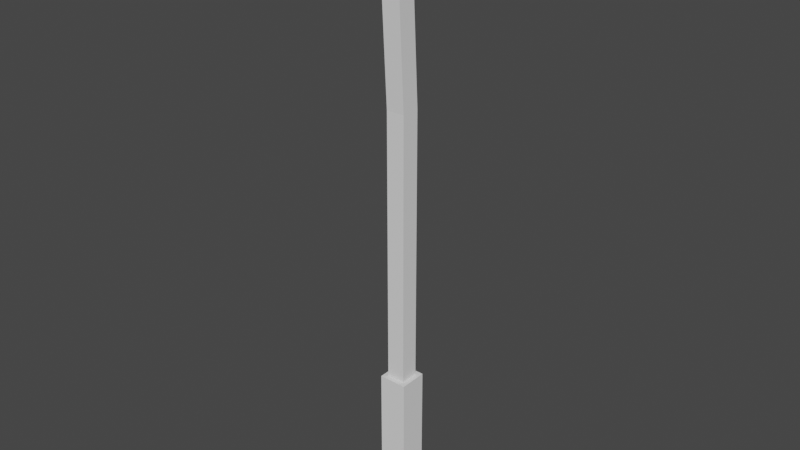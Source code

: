 # Source: fishing_pole.blend  (saved by Blender 3.5.10; exported with 4.5.12 LTS)
import bpy
from mathutils import Matrix  # noqa: F401  (used for matrix-valued properties, if any)

bpy.ops.wm.read_factory_settings(use_empty=True)
scene = bpy.context.scene
scene.name = 'Scene'

# ---- collections
col_collection = bpy.data.collections.new('Collection'); scene.collection.children.link(col_collection)

# ---- world
world_world = bpy.data.worlds.new('World'); scene.world = world_world
world_world.use_nodes = True; world_world.node_tree.nodes.clear()
_N = world_world.node_tree.nodes; _L = world_world.node_tree.links
n0 = _N.new('ShaderNodeOutputWorld'); n0.name = 'World Output'; n0.location = (300, 300)
n1 = _N.new('ShaderNodeBackground'); n1.name = 'Background'; n1.location = (10, 300)
n1.inputs[0].default_value = (0.05088, 0.05088, 0.05088, 1.0)
_L.new(n1.outputs[0], n0.inputs[0])
n0.is_active_output = True
world_world.color = (0.05088, 0.05088, 0.05088)
world_world.use_sun_shadow = False
world_world.sun_shadow_jitter_overblur = 0.0

# ---- meshes
me_cube_001 = bpy.data.meshes.new('Cube.001')
me_cube_001.from_pydata([(-0.1981, -0.1981, -1.0), (-0.1981, -0.1981, 1.0), (-0.1981, 0.1981, -1.0), (-0.1981, 0.1981, 1.0), (0.1981, -0.1981, -1.0), (0.1981, -0.1981, 1.0), (0.1981, 0.1981, -1.0), (0.1981, 0.1981, 1.0), (-0.1981, -0.1981, 1.0), (-0.1981, 0.1981, 1.0), (0.1981, -0.1981, 1.0), (0.1981, 0.1981, 1.0), (-0.1301, -0.1301, 1.0), (-0.1301, 0.1301, 1.0), (0.1301, -0.1301, 1.0), (0.1301, 0.1301, 1.0), (-0.1301, -0.1301, 2.27), (-0.1301, 0.1301, 2.27), (0.1301, -0.1301, 2.27), (0.1301, 0.1301, 2.27), (-0.1301, -0.1301, 4.842), (-0.1301, 0.1301, 4.842), (0.1301, -0.1301, 4.842), (0.1301, 0.1301, 4.842), (-0.1301, -0.2794, 7.608), (-0.1301, -0.01917, 7.608), (0.1301, -0.2794, 7.608), (0.1301, -0.01917, 7.608)], [], [(0, 1, 3, 2), (2, 3, 7, 6), (6, 7, 5, 4), (4, 5, 1, 0), (2, 6, 4, 0), (5, 7, 11, 10), (9, 8, 12, 13), (3, 1, 8, 9), (1, 5, 10, 8), (7, 3, 9, 11), (12, 14, 18, 16), (8, 10, 14, 12), (11, 9, 13, 15), (10, 11, 15, 14), (18, 19, 23, 22), (15, 13, 17, 19), (14, 15, 19, 18), (13, 12, 16, 17), (20, 22, 26, 24), (17, 16, 20, 21), (16, 18, 22, 20), (19, 17, 21, 23), (27, 25, 24, 26), (23, 21, 25, 27), (22, 23, 27, 26), (21, 20, 24, 25)])
_uv = me_cube_001.uv_layers.new(name='UVMap')
_uv.uv.foreach_set('vector', [0.25, 8.661e-05, 0.5, 8.667e-05, 0.5, 0.25, 0.25, 0.25, 0.25, 0.25, 0.5, 0.25, 0.5, 0.5, 0.25, 0.5, 0.25, 0.5, 0.5, 0.5, 0.5, 0.75, 0.25, 0.75, 0.25, 0.75, 0.5, 0.75, 0.5, 0.9999, 0.25, 0.9999, 8.672e-05, 0.5, 0.25, 0.5, 0.25, 0.75, 8.661e-05, 0.75, 0.5, 0.75, 0.5, 0.5, 0.5, 0.5, 0.5, 0.75, 0.5, 0.25, 0.5, 8.667e-05, 0.5, 8.667e-05, 0.5, 0.25, 0.5, 0.25, 0.5, 8.667e-05, 0.5, 8.667e-05, 0.5, 0.25, 0.5, 0.9999, 0.5, 0.75, 0.5, 0.75, 0.5, 0.9999, 0.5, 0.5, 0.5, 0.25, 0.5, 0.25, 0.5, 0.5, 0.5, 0.9999, 0.5, 0.75, 0.5, 0.75, 0.5, 0.9999, 0.5, 0.9999, 0.5, 0.75, 0.5, 0.75, 0.5, 0.9999, 0.5, 0.5, 0.5, 0.25, 0.5, 0.25, 0.5, 0.5, 0.5, 0.75, 0.5, 0.5, 0.5, 0.5, 0.5, 0.75, 0.5, 0.75, 0.5, 0.5, 0.5, 0.5, 0.5, 0.75, 0.5, 0.5, 0.5, 0.25, 0.5, 0.25, 0.5, 0.5, 0.5, 0.75, 0.5, 0.5, 0.5, 0.5, 0.5, 0.75, 0.5, 0.25, 0.5, 8.667e-05, 0.5, 8.667e-05, 0.5, 0.25, 0.5, 0.9999, 0.5, 0.75, 0.5, 0.75, 0.5, 0.9999, 0.5, 0.25, 0.5, 8.667e-05, 0.5, 8.667e-05, 0.5, 0.25, 0.5, 0.9999, 0.5, 0.75, 0.5, 0.75, 0.5, 0.9999, 0.5, 0.5, 0.5, 0.25, 0.5, 0.25, 0.5, 0.5, 0.5, 0.5, 0.75, 0.5, 0.75, 0.75, 0.5, 0.75, 0.5, 0.5, 0.5, 0.25, 0.5, 0.25, 0.5, 0.5, 0.5, 0.75, 0.5, 0.5, 0.5, 0.5, 0.5, 0.75, 0.5, 0.25, 0.5, 8.667e-05, 0.5, 8.667e-05, 0.5, 0.25])
me_cube_001.update()

# ---- objects
ob_cube = bpy.data.objects.new('Cube', me_cube_001)

# ---- transforms, parenting, visibility, modifiers, constraints
ob_cube.location = (0.0, 0.0, 0.0)

# ---- collection membership
col_collection.objects.link(ob_cube)

# ---- scene / render settings (as saved in the file)
scene.frame_start = 1; scene.frame_end = 250; scene.frame_set(1)
scene.render.engine = 'BLENDER_EEVEE_NEXT'
scene.cycles.sampling_pattern = 'TABULATED_SOBOL'
scene.view_settings.view_transform = 'Filmic'
bpy.context.view_layer.update()

# ---- added for rendering (the .blend has no active camera and no usable light): camera, sun
cam_auto = bpy.data.cameras.new('AutoCamera')
cam_auto.lens = 50.0
cam_auto.sensor_width = 36.0
cam_auto.clip_end = 1000.0
ob_auto_camera = bpy.data.objects.new('AutoCamera', cam_auto)
scene.collection.objects.link(ob_auto_camera)
ob_auto_camera.location = (7.98474, -9.62235, 9.69165)
ob_auto_camera.rotation_euler = (1.09748, -7.21219e-08, 0.694738)
scene.camera = ob_auto_camera
light_auto_sun = bpy.data.lights.new('AutoSun', 'SUN')
light_auto_sun.energy = 3.0
light_auto_sun.angle = 0.0523599
ob_auto_sun = bpy.data.objects.new('AutoSun', light_auto_sun)
scene.collection.objects.link(ob_auto_sun)
ob_auto_sun.rotation_euler = (0.872665, 0.174533, 0.523599)
bpy.context.view_layer.update()

